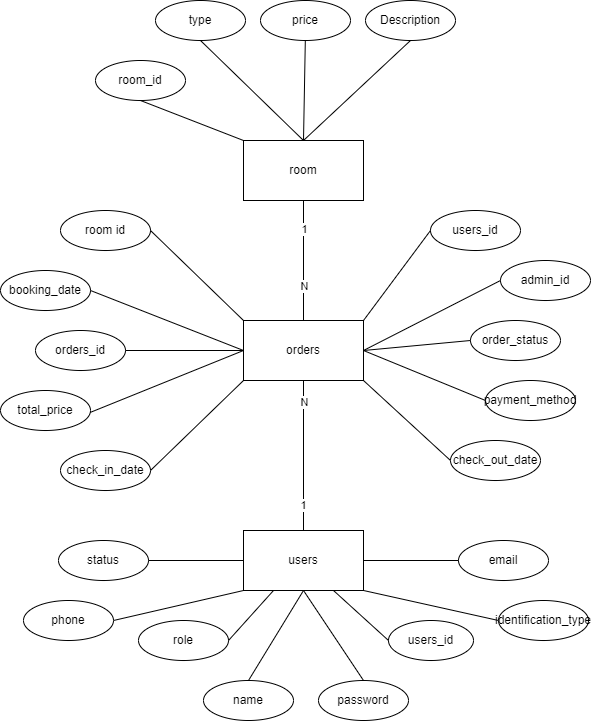

The diagram above was exported from draw.io. Its source (the exported page's mxGraphModel, read from the mxfile embedded in the PNG):
<mxGraphModel dx="1687" dy="846" grid="1" gridSize="10" guides="1" tooltips="1" connect="1" arrows="1" fold="1" page="1" pageScale="1" pageWidth="850" pageHeight="1100" math="0" shadow="0">
  <root>
    <mxCell id="0" />
    <mxCell id="1" parent="0" />
    <mxCell id="KIGeUHnFcdZDVb9oLkrW-66" value="" style="endArrow=none;html=1;rounded=0;entryX=0.5;entryY=1;entryDx=0;entryDy=0;exitX=0.5;exitY=0;exitDx=0;exitDy=0;" parent="1" source="KIGeUHnFcdZDVb9oLkrW-45" target="KIGeUHnFcdZDVb9oLkrW-1" edge="1">
      <mxGeometry width="50" height="50" relative="1" as="geometry">
        <mxPoint x="424.64" y="380" as="sourcePoint" />
        <mxPoint x="424.64" y="300" as="targetPoint" />
      </mxGeometry>
    </mxCell>
    <mxCell id="KIGeUHnFcdZDVb9oLkrW-81" value="N" style="edgeLabel;html=1;align=center;verticalAlign=middle;resizable=0;points=[];" parent="KIGeUHnFcdZDVb9oLkrW-66" vertex="1" connectable="0">
      <mxGeometry x="-0.4277" relative="1" as="geometry">
        <mxPoint as="offset" />
      </mxGeometry>
    </mxCell>
    <mxCell id="KIGeUHnFcdZDVb9oLkrW-82" value="1" style="edgeLabel;html=1;align=center;verticalAlign=middle;resizable=0;points=[];" parent="KIGeUHnFcdZDVb9oLkrW-66" vertex="1" connectable="0">
      <mxGeometry x="0.5357" relative="1" as="geometry">
        <mxPoint as="offset" />
      </mxGeometry>
    </mxCell>
    <mxCell id="KIGeUHnFcdZDVb9oLkrW-76" value="" style="endArrow=none;html=1;rounded=0;exitX=0.5;exitY=0;exitDx=0;exitDy=0;entryX=0.5;entryY=1;entryDx=0;entryDy=0;" parent="1" source="KIGeUHnFcdZDVb9oLkrW-24" target="KIGeUHnFcdZDVb9oLkrW-45" edge="1">
      <mxGeometry width="50" height="50" relative="1" as="geometry">
        <mxPoint x="440" y="670" as="sourcePoint" />
        <mxPoint x="430" y="570" as="targetPoint" />
      </mxGeometry>
    </mxCell>
    <mxCell id="KIGeUHnFcdZDVb9oLkrW-80" value="1" style="edgeLabel;html=1;align=center;verticalAlign=middle;resizable=0;points=[];" parent="KIGeUHnFcdZDVb9oLkrW-76" vertex="1" connectable="0">
      <mxGeometry x="-0.6523" y="1" relative="1" as="geometry">
        <mxPoint as="offset" />
      </mxGeometry>
    </mxCell>
    <mxCell id="KIGeUHnFcdZDVb9oLkrW-83" value="N" style="edgeLabel;html=1;align=center;verticalAlign=middle;resizable=0;points=[];" parent="KIGeUHnFcdZDVb9oLkrW-76" vertex="1" connectable="0">
      <mxGeometry x="0.7143" relative="1" as="geometry">
        <mxPoint as="offset" />
      </mxGeometry>
    </mxCell>
    <mxCell id="KIGeUHnFcdZDVb9oLkrW-77" value="" style="group" parent="1" vertex="1" connectable="0">
      <mxGeometry x="143" y="690" width="565" height="190" as="geometry" />
    </mxCell>
    <mxCell id="KIGeUHnFcdZDVb9oLkrW-24" value="users" style="rounded=0;whiteSpace=wrap;html=1;" parent="KIGeUHnFcdZDVb9oLkrW-77" vertex="1">
      <mxGeometry x="220" width="120" height="60" as="geometry" />
    </mxCell>
    <mxCell id="KIGeUHnFcdZDVb9oLkrW-25" value="" style="endArrow=none;html=1;rounded=0;entryX=0.5;entryY=0;entryDx=0;entryDy=0;exitX=0.5;exitY=1;exitDx=0;exitDy=0;" parent="KIGeUHnFcdZDVb9oLkrW-77" source="KIGeUHnFcdZDVb9oLkrW-24" target="KIGeUHnFcdZDVb9oLkrW-33" edge="1">
      <mxGeometry width="50" height="50" relative="1" as="geometry">
        <mxPoint x="285" y="60" as="sourcePoint" />
        <mxPoint x="280" y="-100" as="targetPoint" />
      </mxGeometry>
    </mxCell>
    <mxCell id="KIGeUHnFcdZDVb9oLkrW-26" value="" style="endArrow=none;html=1;rounded=0;entryX=0;entryY=0.5;entryDx=0;entryDy=0;exitX=1;exitY=1;exitDx=0;exitDy=0;" parent="KIGeUHnFcdZDVb9oLkrW-77" source="KIGeUHnFcdZDVb9oLkrW-24" target="KIGeUHnFcdZDVb9oLkrW-32" edge="1">
      <mxGeometry width="50" height="50" relative="1" as="geometry">
        <mxPoint x="350" y="60" as="sourcePoint" />
        <mxPoint x="410" y="-90" as="targetPoint" />
      </mxGeometry>
    </mxCell>
    <mxCell id="KIGeUHnFcdZDVb9oLkrW-29" value="" style="endArrow=none;html=1;rounded=0;entryX=1;entryY=0.5;entryDx=0;entryDy=0;exitX=0;exitY=1;exitDx=0;exitDy=0;" parent="KIGeUHnFcdZDVb9oLkrW-77" source="KIGeUHnFcdZDVb9oLkrW-24" target="KIGeUHnFcdZDVb9oLkrW-34" edge="1">
      <mxGeometry width="50" height="50" relative="1" as="geometry">
        <mxPoint x="540" as="sourcePoint" />
        <mxPoint x="540" y="-90" as="targetPoint" />
      </mxGeometry>
    </mxCell>
    <mxCell id="KIGeUHnFcdZDVb9oLkrW-30" value="" style="endArrow=none;html=1;rounded=0;entryX=0.5;entryY=0;entryDx=0;entryDy=0;" parent="KIGeUHnFcdZDVb9oLkrW-77" target="KIGeUHnFcdZDVb9oLkrW-31" edge="1">
      <mxGeometry width="50" height="50" relative="1" as="geometry">
        <mxPoint x="280" y="60" as="sourcePoint" />
        <mxPoint x="150" y="-90" as="targetPoint" />
      </mxGeometry>
    </mxCell>
    <mxCell id="KIGeUHnFcdZDVb9oLkrW-31" value="name" style="ellipse;whiteSpace=wrap;html=1;" parent="KIGeUHnFcdZDVb9oLkrW-77" vertex="1">
      <mxGeometry x="180" y="150" width="90" height="40" as="geometry" />
    </mxCell>
    <mxCell id="KIGeUHnFcdZDVb9oLkrW-32" value="identification_type" style="ellipse;whiteSpace=wrap;html=1;" parent="KIGeUHnFcdZDVb9oLkrW-77" vertex="1">
      <mxGeometry x="475" y="70" width="90" height="40" as="geometry" />
    </mxCell>
    <mxCell id="KIGeUHnFcdZDVb9oLkrW-33" value="password" style="ellipse;whiteSpace=wrap;html=1;" parent="KIGeUHnFcdZDVb9oLkrW-77" vertex="1">
      <mxGeometry x="295" y="150" width="90" height="40" as="geometry" />
    </mxCell>
    <mxCell id="KIGeUHnFcdZDVb9oLkrW-34" value="phone" style="ellipse;whiteSpace=wrap;html=1;" parent="KIGeUHnFcdZDVb9oLkrW-77" vertex="1">
      <mxGeometry y="70" width="90" height="40" as="geometry" />
    </mxCell>
    <mxCell id="KIGeUHnFcdZDVb9oLkrW-35" value="role" style="ellipse;whiteSpace=wrap;html=1;" parent="KIGeUHnFcdZDVb9oLkrW-77" vertex="1">
      <mxGeometry x="115" y="90" width="90" height="40" as="geometry" />
    </mxCell>
    <mxCell id="KIGeUHnFcdZDVb9oLkrW-36" value="" style="endArrow=none;html=1;rounded=0;entryX=1;entryY=0.5;entryDx=0;entryDy=0;exitX=0.25;exitY=1;exitDx=0;exitDy=0;" parent="KIGeUHnFcdZDVb9oLkrW-77" source="KIGeUHnFcdZDVb9oLkrW-24" target="KIGeUHnFcdZDVb9oLkrW-35" edge="1">
      <mxGeometry width="50" height="50" relative="1" as="geometry">
        <mxPoint x="220" y="60" as="sourcePoint" />
        <mxPoint x="130" y="130" as="targetPoint" />
      </mxGeometry>
    </mxCell>
    <mxCell id="KIGeUHnFcdZDVb9oLkrW-39" value="status" style="ellipse;whiteSpace=wrap;html=1;" parent="KIGeUHnFcdZDVb9oLkrW-77" vertex="1">
      <mxGeometry x="35" y="10" width="90" height="40" as="geometry" />
    </mxCell>
    <mxCell id="KIGeUHnFcdZDVb9oLkrW-40" value="" style="endArrow=none;html=1;rounded=0;entryX=1;entryY=0.5;entryDx=0;entryDy=0;exitX=0;exitY=0.5;exitDx=0;exitDy=0;" parent="KIGeUHnFcdZDVb9oLkrW-77" source="KIGeUHnFcdZDVb9oLkrW-24" target="KIGeUHnFcdZDVb9oLkrW-39" edge="1">
      <mxGeometry width="50" height="50" relative="1" as="geometry">
        <mxPoint x="340" as="sourcePoint" />
        <mxPoint x="430" y="-40" as="targetPoint" />
      </mxGeometry>
    </mxCell>
    <mxCell id="KIGeUHnFcdZDVb9oLkrW-41" value="email" style="ellipse;whiteSpace=wrap;html=1;" parent="KIGeUHnFcdZDVb9oLkrW-77" vertex="1">
      <mxGeometry x="435" y="10" width="90" height="40" as="geometry" />
    </mxCell>
    <mxCell id="KIGeUHnFcdZDVb9oLkrW-42" value="" style="endArrow=none;html=1;rounded=0;entryX=0;entryY=0.5;entryDx=0;entryDy=0;exitX=1;exitY=0.5;exitDx=0;exitDy=0;" parent="KIGeUHnFcdZDVb9oLkrW-77" source="KIGeUHnFcdZDVb9oLkrW-24" target="KIGeUHnFcdZDVb9oLkrW-41" edge="1">
      <mxGeometry width="50" height="50" relative="1" as="geometry">
        <mxPoint x="365" y="40" as="sourcePoint" />
        <mxPoint x="170" y="30" as="targetPoint" />
      </mxGeometry>
    </mxCell>
    <mxCell id="KIGeUHnFcdZDVb9oLkrW-72" value="users_id" style="ellipse;whiteSpace=wrap;html=1;" parent="KIGeUHnFcdZDVb9oLkrW-77" vertex="1">
      <mxGeometry x="365" y="90" width="85" height="40" as="geometry" />
    </mxCell>
    <mxCell id="KIGeUHnFcdZDVb9oLkrW-73" value="" style="endArrow=none;html=1;rounded=0;exitX=0.75;exitY=1;exitDx=0;exitDy=0;entryX=0;entryY=0.5;entryDx=0;entryDy=0;" parent="KIGeUHnFcdZDVb9oLkrW-77" source="KIGeUHnFcdZDVb9oLkrW-24" target="KIGeUHnFcdZDVb9oLkrW-72" edge="1">
      <mxGeometry width="50" height="50" relative="1" as="geometry">
        <mxPoint x="350" y="70" as="sourcePoint" />
        <mxPoint x="385" y="80" as="targetPoint" />
      </mxGeometry>
    </mxCell>
    <mxCell id="KIGeUHnFcdZDVb9oLkrW-78" value="" style="group" parent="1" vertex="1" connectable="0">
      <mxGeometry x="120" y="370" width="575" height="280" as="geometry" />
    </mxCell>
    <mxCell id="KIGeUHnFcdZDVb9oLkrW-45" value="orders" style="rounded=0;whiteSpace=wrap;html=1;" parent="KIGeUHnFcdZDVb9oLkrW-78" vertex="1">
      <mxGeometry x="243" y="110" width="120" height="60" as="geometry" />
    </mxCell>
    <mxCell id="KIGeUHnFcdZDVb9oLkrW-46" value="" style="endArrow=none;html=1;rounded=0;entryX=0;entryY=0.5;entryDx=0;entryDy=0;exitX=1;exitY=1;exitDx=0;exitDy=0;" parent="KIGeUHnFcdZDVb9oLkrW-78" source="KIGeUHnFcdZDVb9oLkrW-45" target="KIGeUHnFcdZDVb9oLkrW-54" edge="1">
      <mxGeometry width="50" height="50" relative="1" as="geometry">
        <mxPoint x="365" y="170" as="sourcePoint" />
        <mxPoint x="300" y="10" as="targetPoint" />
      </mxGeometry>
    </mxCell>
    <mxCell id="KIGeUHnFcdZDVb9oLkrW-47" value="" style="endArrow=none;html=1;rounded=0;entryX=0.5;entryY=1;entryDx=0;entryDy=0;exitX=0;exitY=0.5;exitDx=0;exitDy=0;" parent="KIGeUHnFcdZDVb9oLkrW-78" source="KIGeUHnFcdZDVb9oLkrW-45" target="KIGeUHnFcdZDVb9oLkrW-53" edge="1">
      <mxGeometry width="50" height="50" relative="1" as="geometry">
        <mxPoint x="235" y="140" as="sourcePoint" />
        <mxPoint x="430" y="20" as="targetPoint" />
        <Array as="points" />
      </mxGeometry>
    </mxCell>
    <mxCell id="KIGeUHnFcdZDVb9oLkrW-48" value="orders_id" style="ellipse;whiteSpace=wrap;html=1;" parent="KIGeUHnFcdZDVb9oLkrW-78" vertex="1">
      <mxGeometry x="35" y="120" width="90" height="40" as="geometry" />
    </mxCell>
    <mxCell id="KIGeUHnFcdZDVb9oLkrW-49" value="" style="endArrow=none;html=1;rounded=0;entryX=1;entryY=0.5;entryDx=0;entryDy=0;exitX=0;exitY=0.5;exitDx=0;exitDy=0;" parent="KIGeUHnFcdZDVb9oLkrW-78" source="KIGeUHnFcdZDVb9oLkrW-45" target="KIGeUHnFcdZDVb9oLkrW-48" edge="1">
      <mxGeometry width="50" height="50" relative="1" as="geometry">
        <mxPoint x="235" y="140" as="sourcePoint" />
        <mxPoint x="150" y="80" as="targetPoint" />
      </mxGeometry>
    </mxCell>
    <mxCell id="KIGeUHnFcdZDVb9oLkrW-50" value="" style="endArrow=none;html=1;rounded=0;exitX=1;exitY=0.5;exitDx=0;exitDy=0;entryX=0;entryY=0.5;entryDx=0;entryDy=0;" parent="KIGeUHnFcdZDVb9oLkrW-78" source="KIGeUHnFcdZDVb9oLkrW-45" target="KIGeUHnFcdZDVb9oLkrW-55" edge="1">
      <mxGeometry width="50" height="50" relative="1" as="geometry">
        <mxPoint x="560" y="110" as="sourcePoint" />
        <mxPoint x="404" y="173" as="targetPoint" />
      </mxGeometry>
    </mxCell>
    <mxCell id="KIGeUHnFcdZDVb9oLkrW-51" value="" style="endArrow=none;html=1;rounded=0;entryX=1;entryY=0.5;entryDx=0;entryDy=0;exitX=0;exitY=1;exitDx=0;exitDy=0;" parent="KIGeUHnFcdZDVb9oLkrW-78" source="KIGeUHnFcdZDVb9oLkrW-45" target="KIGeUHnFcdZDVb9oLkrW-52" edge="1">
      <mxGeometry width="50" height="50" relative="1" as="geometry">
        <mxPoint x="300" y="170" as="sourcePoint" />
        <mxPoint x="170" y="20" as="targetPoint" />
        <Array as="points" />
      </mxGeometry>
    </mxCell>
    <mxCell id="KIGeUHnFcdZDVb9oLkrW-52" value="check_in_date" style="ellipse;whiteSpace=wrap;html=1;" parent="KIGeUHnFcdZDVb9oLkrW-78" vertex="1">
      <mxGeometry x="60" y="240" width="90" height="40" as="geometry" />
    </mxCell>
    <mxCell id="KIGeUHnFcdZDVb9oLkrW-53" value="total_price" style="ellipse;whiteSpace=wrap;html=1;" parent="KIGeUHnFcdZDVb9oLkrW-78" vertex="1">
      <mxGeometry y="180" width="90" height="40" as="geometry" />
    </mxCell>
    <mxCell id="KIGeUHnFcdZDVb9oLkrW-54" value="check_out_date" style="ellipse;whiteSpace=wrap;html=1;" parent="KIGeUHnFcdZDVb9oLkrW-78" vertex="1">
      <mxGeometry x="450" y="230" width="90" height="40" as="geometry" />
    </mxCell>
    <mxCell id="KIGeUHnFcdZDVb9oLkrW-55" value="payment_method" style="ellipse;whiteSpace=wrap;html=1;" parent="KIGeUHnFcdZDVb9oLkrW-78" vertex="1">
      <mxGeometry x="485" y="170" width="90" height="40" as="geometry" />
    </mxCell>
    <mxCell id="KIGeUHnFcdZDVb9oLkrW-56" value="order_status" style="ellipse;whiteSpace=wrap;html=1;" parent="KIGeUHnFcdZDVb9oLkrW-78" vertex="1">
      <mxGeometry x="470" y="110" width="90" height="40" as="geometry" />
    </mxCell>
    <mxCell id="KIGeUHnFcdZDVb9oLkrW-57" value="" style="endArrow=none;html=1;rounded=0;entryX=0;entryY=0.5;entryDx=0;entryDy=0;exitX=1;exitY=0.5;exitDx=0;exitDy=0;" parent="KIGeUHnFcdZDVb9oLkrW-78" source="KIGeUHnFcdZDVb9oLkrW-45" target="KIGeUHnFcdZDVb9oLkrW-56" edge="1">
      <mxGeometry width="50" height="50" relative="1" as="geometry">
        <mxPoint x="420" y="150" as="sourcePoint" />
        <mxPoint x="600" y="170" as="targetPoint" />
      </mxGeometry>
    </mxCell>
    <mxCell id="KIGeUHnFcdZDVb9oLkrW-58" value="users_id" style="ellipse;whiteSpace=wrap;html=1;" parent="KIGeUHnFcdZDVb9oLkrW-78" vertex="1">
      <mxGeometry x="430" width="90" height="40" as="geometry" />
    </mxCell>
    <mxCell id="KIGeUHnFcdZDVb9oLkrW-59" value="" style="endArrow=none;html=1;rounded=0;entryX=0;entryY=0.5;entryDx=0;entryDy=0;exitX=1;exitY=0;exitDx=0;exitDy=0;" parent="KIGeUHnFcdZDVb9oLkrW-78" source="KIGeUHnFcdZDVb9oLkrW-45" target="KIGeUHnFcdZDVb9oLkrW-58" edge="1">
      <mxGeometry width="50" height="50" relative="1" as="geometry">
        <mxPoint x="-60" y="340" as="sourcePoint" />
        <mxPoint x="140" y="250" as="targetPoint" />
      </mxGeometry>
    </mxCell>
    <mxCell id="KIGeUHnFcdZDVb9oLkrW-60" value="room id" style="ellipse;whiteSpace=wrap;html=1;" parent="KIGeUHnFcdZDVb9oLkrW-78" vertex="1">
      <mxGeometry x="60" width="90" height="40" as="geometry" />
    </mxCell>
    <mxCell id="KIGeUHnFcdZDVb9oLkrW-61" value="" style="endArrow=none;html=1;rounded=0;entryX=1;entryY=0.5;entryDx=0;entryDy=0;exitX=0;exitY=0;exitDx=0;exitDy=0;" parent="KIGeUHnFcdZDVb9oLkrW-78" source="KIGeUHnFcdZDVb9oLkrW-45" target="KIGeUHnFcdZDVb9oLkrW-60" edge="1">
      <mxGeometry width="50" height="50" relative="1" as="geometry">
        <mxPoint x="235" y="110" as="sourcePoint" />
        <mxPoint x="320" y="280" as="targetPoint" />
      </mxGeometry>
    </mxCell>
    <mxCell id="KIGeUHnFcdZDVb9oLkrW-62" value="booking_date" style="ellipse;whiteSpace=wrap;html=1;" parent="KIGeUHnFcdZDVb9oLkrW-78" vertex="1">
      <mxGeometry y="60" width="90" height="40" as="geometry" />
    </mxCell>
    <mxCell id="KIGeUHnFcdZDVb9oLkrW-63" value="" style="endArrow=none;html=1;rounded=0;entryX=1;entryY=0.5;entryDx=0;entryDy=0;exitX=0;exitY=0.5;exitDx=0;exitDy=0;" parent="KIGeUHnFcdZDVb9oLkrW-78" source="KIGeUHnFcdZDVb9oLkrW-45" target="KIGeUHnFcdZDVb9oLkrW-62" edge="1">
      <mxGeometry width="50" height="50" relative="1" as="geometry">
        <mxPoint x="470" y="300" as="sourcePoint" />
        <mxPoint x="500" y="300" as="targetPoint" />
        <Array as="points" />
      </mxGeometry>
    </mxCell>
    <mxCell id="PXaIaxB7OnIhZcifpCdu-1" value="admin_id" style="ellipse;whiteSpace=wrap;html=1;" vertex="1" parent="KIGeUHnFcdZDVb9oLkrW-78">
      <mxGeometry x="500" y="50" width="90" height="40" as="geometry" />
    </mxCell>
    <mxCell id="PXaIaxB7OnIhZcifpCdu-2" value="" style="endArrow=none;html=1;rounded=0;entryX=0;entryY=0.5;entryDx=0;entryDy=0;exitX=1;exitY=0.5;exitDx=0;exitDy=0;" edge="1" parent="KIGeUHnFcdZDVb9oLkrW-78" target="PXaIaxB7OnIhZcifpCdu-1" source="KIGeUHnFcdZDVb9oLkrW-45">
      <mxGeometry width="50" height="50" relative="1" as="geometry">
        <mxPoint x="418" y="140" as="sourcePoint" />
        <mxPoint x="195" y="280" as="targetPoint" />
      </mxGeometry>
    </mxCell>
    <mxCell id="KIGeUHnFcdZDVb9oLkrW-79" value="" style="group" parent="1" vertex="1" connectable="0">
      <mxGeometry x="215" y="160" width="420" height="190" as="geometry" />
    </mxCell>
    <mxCell id="KIGeUHnFcdZDVb9oLkrW-1" value="room" style="rounded=0;whiteSpace=wrap;html=1;" parent="KIGeUHnFcdZDVb9oLkrW-79" vertex="1">
      <mxGeometry x="148" y="140" width="120" height="60" as="geometry" />
    </mxCell>
    <mxCell id="KIGeUHnFcdZDVb9oLkrW-4" value="" style="endArrow=none;html=1;rounded=0;exitX=0.5;exitY=0;exitDx=0;exitDy=0;" parent="KIGeUHnFcdZDVb9oLkrW-79" source="KIGeUHnFcdZDVb9oLkrW-1" edge="1">
      <mxGeometry width="50" height="50" relative="1" as="geometry">
        <mxPoint x="270" y="150" as="sourcePoint" />
        <mxPoint x="210" y="30" as="targetPoint" />
      </mxGeometry>
    </mxCell>
    <mxCell id="KIGeUHnFcdZDVb9oLkrW-6" value="" style="endArrow=none;html=1;rounded=0;entryX=0.5;entryY=1;entryDx=0;entryDy=0;exitX=0.5;exitY=0;exitDx=0;exitDy=0;" parent="KIGeUHnFcdZDVb9oLkrW-79" source="KIGeUHnFcdZDVb9oLkrW-1" target="KIGeUHnFcdZDVb9oLkrW-20" edge="1">
      <mxGeometry width="50" height="50" relative="1" as="geometry">
        <mxPoint x="340" y="130" as="sourcePoint" />
        <mxPoint x="340" y="40" as="targetPoint" />
      </mxGeometry>
    </mxCell>
    <mxCell id="KIGeUHnFcdZDVb9oLkrW-7" value="room_id" style="ellipse;whiteSpace=wrap;html=1;" parent="KIGeUHnFcdZDVb9oLkrW-79" vertex="1">
      <mxGeometry y="60" width="90" height="40" as="geometry" />
    </mxCell>
    <mxCell id="KIGeUHnFcdZDVb9oLkrW-8" value="" style="endArrow=none;html=1;rounded=0;entryX=0.5;entryY=1;entryDx=0;entryDy=0;exitX=0;exitY=0;exitDx=0;exitDy=0;" parent="KIGeUHnFcdZDVb9oLkrW-79" source="KIGeUHnFcdZDVb9oLkrW-1" target="KIGeUHnFcdZDVb9oLkrW-7" edge="1">
      <mxGeometry width="50" height="50" relative="1" as="geometry">
        <mxPoint x="-50" y="130" as="sourcePoint" />
        <mxPoint x="60" y="100" as="targetPoint" />
      </mxGeometry>
    </mxCell>
    <mxCell id="KIGeUHnFcdZDVb9oLkrW-12" value="" style="endArrow=none;html=1;rounded=0;entryX=0.5;entryY=1;entryDx=0;entryDy=0;exitX=0.5;exitY=0;exitDx=0;exitDy=0;" parent="KIGeUHnFcdZDVb9oLkrW-79" source="KIGeUHnFcdZDVb9oLkrW-1" target="KIGeUHnFcdZDVb9oLkrW-19" edge="1">
      <mxGeometry width="50" height="50" relative="1" as="geometry">
        <mxPoint x="80" y="130" as="sourcePoint" />
        <mxPoint x="80" y="40" as="targetPoint" />
      </mxGeometry>
    </mxCell>
    <mxCell id="KIGeUHnFcdZDVb9oLkrW-19" value="type" style="ellipse;whiteSpace=wrap;html=1;" parent="KIGeUHnFcdZDVb9oLkrW-79" vertex="1">
      <mxGeometry x="60" width="90" height="40" as="geometry" />
    </mxCell>
    <mxCell id="KIGeUHnFcdZDVb9oLkrW-20" value="Description" style="ellipse;whiteSpace=wrap;html=1;" parent="KIGeUHnFcdZDVb9oLkrW-79" vertex="1">
      <mxGeometry x="270" width="90" height="40" as="geometry" />
    </mxCell>
    <mxCell id="KIGeUHnFcdZDVb9oLkrW-21" value="price" style="ellipse;whiteSpace=wrap;html=1;" parent="KIGeUHnFcdZDVb9oLkrW-79" vertex="1">
      <mxGeometry x="165" width="90" height="40" as="geometry" />
    </mxCell>
  </root>
</mxGraphModel>